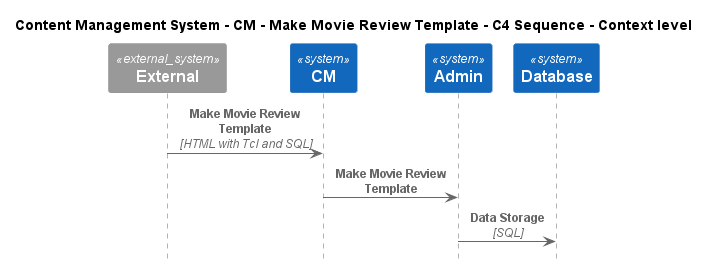

The diagram above was rendered by PlantUML. Its source (embedded in the PNG):
@startuml
!include ..\..\..\..\..\.c4s\C4_Sequence.puml

title Content Management System - CM - Make Movie Review Template - C4 Sequence - Context level

System_Ext(C4InterFlow.SoftwareSystems.ExternalSystem, "External", "")
System(ContentManagementSystem.SoftwareSystems.CM, "CM", "Content Management System is used to manage the process of creating, organizing, editing, and publishing digital content.")
System(ContentManagementSystem.SoftwareSystems.Admin, "Admin", "Admin is the highest-privilege user in a CMS, responsible for managing users, content, system configurations, and security.")
System(ContentManagementSystem.SoftwareSystems.Database, "Database", "Stores user registration information, data, access logs, etc.")

Rel(C4InterFlow.SoftwareSystems.ExternalSystem, ContentManagementSystem.SoftwareSystems.CM, "Make Movie Review Template", "HTML with Tcl and SQL")
Rel(ContentManagementSystem.SoftwareSystems.CM, ContentManagementSystem.SoftwareSystems.Admin, "Make Movie Review Template")
Rel(ContentManagementSystem.SoftwareSystems.Admin, ContentManagementSystem.SoftwareSystems.Database, "Data Storage", "SQL")


@enduml